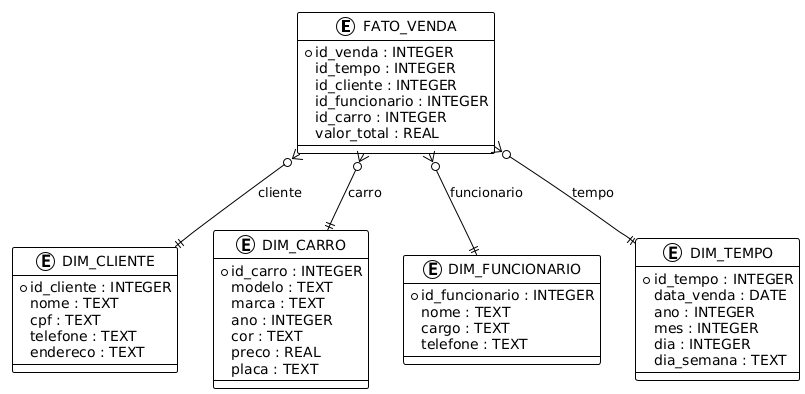

The diagram above was rendered by PlantUML. Its source (embedded in the PNG):
@startuml
!theme plain
entity FATO_VENDA {
  +id_venda : INTEGER
  id_tempo : INTEGER
  id_cliente : INTEGER
  id_funcionario : INTEGER
  id_carro : INTEGER
  valor_total : REAL
}

entity DIM_CLIENTE {
  +id_cliente : INTEGER
  nome : TEXT
  cpf : TEXT
  telefone : TEXT
  endereco : TEXT
}

entity DIM_CARRO {
  +id_carro : INTEGER
  modelo : TEXT
  marca : TEXT
  ano : INTEGER
  cor : TEXT
  preco : REAL
  placa : TEXT
}

entity DIM_FUNCIONARIO {
  +id_funcionario : INTEGER
  nome : TEXT
  cargo : TEXT
  telefone : TEXT
}

entity DIM_TEMPO {
  +id_tempo : INTEGER
  data_venda : DATE
  ano : INTEGER
  mes : INTEGER
  dia : INTEGER
  dia_semana : TEXT
}

FATO_VENDA }o--|| DIM_CLIENTE : cliente
FATO_VENDA }o--|| DIM_FUNCIONARIO : funcionario
FATO_VENDA }o--|| DIM_CARRO : carro
FATO_VENDA }o--|| DIM_TEMPO : tempo
@enduml